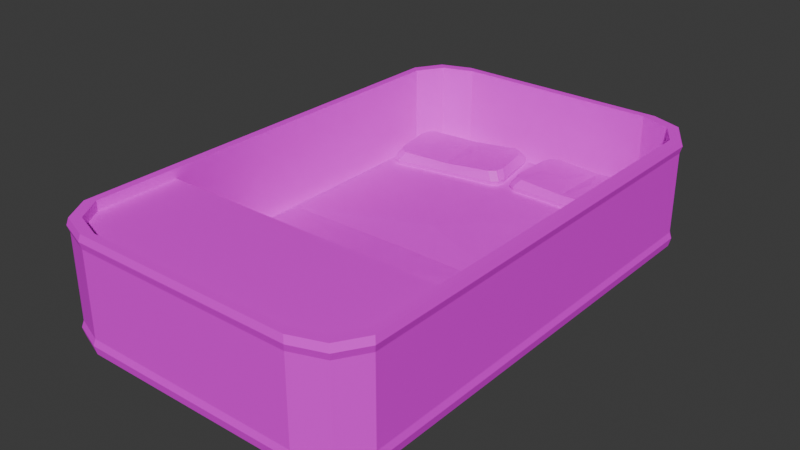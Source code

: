 # Source: SardineCan.blend  (saved by Blender 4.1.24; exported with 4.5.12 LTS)
import bpy
from mathutils import Matrix  # noqa: F401  (used for matrix-valued properties, if any)

bpy.ops.wm.read_factory_settings(use_empty=True)
scene = bpy.context.scene
scene.name = 'Scene'

# ---- collections
col_collection = bpy.data.collections.new('Collection'); scene.collection.children.link(col_collection)

# ---- images (referenced by path relative to the original .blend; pixels are not part of the script)
import os
ASSET_DIR = os.environ.get("B2B_ASSET_DIR", "")  # directory of the original .blend (textures are referenced by path, not embedded)
HERE = os.path.dirname(os.path.abspath(__file__))  # packed textures are extracted next to this script under _unpacked/

def load_image(name, relpath, width, height, colorspace="sRGB"):
    """Load a texture the original file referenced (path relative to the .blend, or extracted next to this script)."""
    p = next((c for c in (os.path.join(HERE, relpath), os.path.join(ASSET_DIR, relpath)) if relpath and os.path.exists(c)), "")
    if p:
        img = bpy.data.images.load(p, check_existing=True)
        img.name = name
    else:  # same state as the original file: an image datablock whose file is absent (Cycles renders it pink)
        img = bpy.data.images.new(name, width, height)
        img.source = "FILE"
        img.filepath = "//" + (relpath or name)
    img.colorspace_settings.name = colorspace
    return img
img_sardinecan = load_image('SardineCan', 'SardineCan.png', 1024, 1024, 'sRGB')

# ---- materials (node trees are filled in below, after node groups)
mat_sardinecan = bpy.data.materials.new('SardineCan')
mat_sardinecan.use_transparent_shadow = False

# ---- material node trees
mat_sardinecan.use_nodes = True; mat_sardinecan.node_tree.nodes.clear()
_N = mat_sardinecan.node_tree.nodes; _L = mat_sardinecan.node_tree.links
n0 = _N.new('ShaderNodeBsdfPrincipled'); n0.name = 'Principled BSDF'; n0.location = (10, 300)
n1 = _N.new('ShaderNodeOutputMaterial'); n1.name = 'Material Output'; n1.location = (300, 300)
n2 = _N.new('ShaderNodeTexImage'); n2.name = 'Image Texture'; n2.location = (-280, 280)
n2.image = img_sardinecan
_L.new(n0.outputs[0], n1.inputs[0])
_L.new(n2.outputs[0], n0.inputs[0])
n1.is_active_output = True

# ---- world
world_world = bpy.data.worlds.new('World'); scene.world = world_world
world_world.use_nodes = True; world_world.node_tree.nodes.clear()
_N = world_world.node_tree.nodes; _L = world_world.node_tree.links
n0 = _N.new('ShaderNodeOutputWorld'); n0.name = 'World Output'; n0.location = (300, 300)
n1 = _N.new('ShaderNodeBackground'); n1.name = 'Background'; n1.location = (10, 300)
n1.inputs[0].default_value = (0.05088, 0.05088, 0.05088, 1.0)
_L.new(n1.outputs[0], n0.inputs[0])
n0.is_active_output = True
world_world.color = (0.05088, 0.05088, 0.05088)
world_world.use_sun_shadow = False
world_world.sun_shadow_jitter_overblur = 0.0

# ---- meshes
me_cube_001 = bpy.data.meshes.new('Cube.001')
me_cube_001.from_pydata([(-0.8961, -1.529, 0.0), (-0.8961, -1.529, 0.7), (-1.0, 0.0, 0.0), (-1.0, 0.0, 0.7), (0.0, -1.6, 0.0), (0.0, -1.6, 0.7), (0.0, -1.551, 0.7), (0.0, 0.0, 0.0), (-0.7, -1.6, 0.7), (-0.7, 0.0, 0.0), (-0.7, -1.6, 0.0), (-0.95, 0.0, 0.7), (-0.7, -1.36, 0.0), (0.0, -1.36, 0.0), (-0.8461, -1.482, 0.7), (-1.0, -1.36, 0.7), (-1.0, -1.36, 0.0), (-0.8961, -1.529, 0.09368), (-1.0, 0.0, 0.09368), (0.0, -1.6, 0.09368), (-0.7, -1.6, 0.09368), (-1.0, -1.36, 0.09368), (-1.01, 0.0, 0.05158), (0.0, -1.61, 0.05158), (-0.71, -1.61, 0.05158), (-1.01, -1.37, 0.05158), (-0.9061, -1.539, 0.05158), (-0.8961, -1.529, 0.615), (-1.0, 0.0, 0.615), (0.0, -1.6, 0.615), (-0.7, -1.6, 0.615), (-1.0, -1.36, 0.615), (-0.9061, -1.539, 0.6575), (-1.01, 0.0, 0.6575), (0.0, -1.61, 0.6575), (-0.71, -1.61, 0.6575), (-1.01, -1.37, 0.6575), (-0.65, -1.551, 0.7), (-0.95, -1.318, 0.7), (0.0, -1.551, 0.02112), (-0.95, 3.238e-05, 0.02112), (-0.8461, -1.482, 0.02112), (-0.65, -1.551, 0.02112), (-0.95, -1.318, 0.02112), (0.0, 0.0006812, 0.02112), (0.0, -0.7691, 0.02112), (0.0, -1.054, 0.02112), (0.0, -0.4768, 0.02112)], [], [(35, 8, 1, 32), (36, 15, 3, 33), (12, 13, 4, 10), (16, 12, 10, 0), (1, 8, 37, 14), (8, 5, 6, 37), (3, 15, 38, 11), (34, 5, 8, 35), (15, 1, 14, 38), (32, 1, 15, 36), (9, 7, 13, 12), (2, 9, 12, 16), (26, 17, 21, 25), (23, 19, 20, 24), (25, 21, 18, 22), (24, 20, 17, 26), (10, 24, 26, 0), (16, 25, 22, 2), (4, 23, 24, 10), (0, 26, 25, 16), (17, 27, 31, 21), (19, 29, 30, 20), (21, 31, 28, 18), (20, 30, 27, 17), (27, 32, 36, 31), (29, 34, 35, 30), (31, 36, 33, 28), (30, 35, 32, 27), (11, 38, 43, 40), (38, 14, 41, 43), (14, 37, 42, 41), (37, 6, 39, 42), (41, 42, 46, 45), (42, 39, 46), (43, 41, 45, 47), (40, 43, 47, 44)])
_uv = me_cube_001.uv_layers.new(name='UVMap')
_uv.uv.foreach_set('vector', [0.2311, 0.2216, 0.2454, 0.2235, 0.2303, 0.2827, 0.2173, 0.2816, 0.2183, 0.3374, 0.232, 0.3376, 0.3311, 0.751, 0.3169, 0.7544, 0.6576, 0.4314, 0.8796, 0.4314, 0.8796, 0.5075, 0.6576, 0.5075, 0.5625, 0.4314, 0.6576, 0.4314, 0.6576, 0.5075, 0.5955, 0.485, 0.2303, 0.2827, 0.2454, 0.2235, 0.2662, 0.2164, 0.2516, 0.2822, 0.2454, 0.2235, 0.3313, 0.01111, 0.3464, 0.01721, 0.2662, 0.2164, 0.3311, 0.751, 0.232, 0.3376, 0.2501, 0.3438, 0.3464, 0.7473, 0.3174, 0.005541, 0.3313, 0.01111, 0.2454, 0.2235, 0.2311, 0.2216, 0.232, 0.3376, 0.2303, 0.2827, 0.2516, 0.2822, 0.2501, 0.3438, 0.2173, 0.2816, 0.2303, 0.2827, 0.232, 0.3376, 0.2183, 0.3374, 0.6576, 0.0002047, 0.8796, 0.0002047, 0.8796, 0.4314, 0.6576, 0.4314, 0.5625, 0.0002048, 0.6576, 0.0002047, 0.6576, 0.4314, 0.5625, 0.4314, 0.1855, 0.4913, 0.1712, 0.4916, 0.1719, 0.4291, 0.1855, 0.431, 0.1798, 0.7842, 0.1659, 0.7839, 0.1707, 0.5585, 0.1847, 0.5562, 0.1855, 0.431, 0.1719, 0.4291, 0.1659, 0.0006236, 0.1795, 0.0004341, 0.1847, 0.5562, 0.1707, 0.5585, 0.1712, 0.4916, 0.1855, 0.4913, 0.2015, 0.559, 0.1847, 0.5562, 0.1855, 0.4913, 0.2028, 0.4918, 0.202, 0.4288, 0.1855, 0.431, 0.1795, 0.0004341, 0.1961, 0.0002047, 0.1968, 0.7846, 0.1798, 0.7842, 0.1847, 0.5562, 0.2015, 0.559, 0.2028, 0.4918, 0.1855, 0.4913, 0.1855, 0.431, 0.202, 0.4288, 0.1655, 0.4944, 0.0002047, 0.4944, 0.0002047, 0.4314, 0.1655, 0.4314, 0.1655, 0.7824, 0.0002047, 0.7824, 0.0002047, 0.5605, 0.1655, 0.5605, 0.1655, 0.4314, 0.0002047, 0.4314, 0.0002048, 0.0002047, 0.1655, 0.0002047, 0.1655, 0.5605, 0.0002047, 0.5605, 0.0002047, 0.4944, 0.1655, 0.4944, 0.2032, 0.2798, 0.2173, 0.2816, 0.2183, 0.3374, 0.2052, 0.3411, 0.304, 0.0002047, 0.3174, 0.005541, 0.2311, 0.2216, 0.2184, 0.215, 0.2052, 0.3411, 0.2183, 0.3374, 0.3169, 0.7544, 0.3035, 0.7575, 0.2184, 0.215, 0.2311, 0.2216, 0.2173, 0.2816, 0.2032, 0.2798, 0.3468, 0.7516, 0.3468, 0.3337, 0.5621, 0.3337, 0.5621, 0.7516, 0.3468, 0.3337, 0.3468, 0.2722, 0.5621, 0.2722, 0.5621, 0.3337, 0.3468, 0.2722, 0.3468, 0.2063, 0.5621, 0.2063, 0.5621, 0.2722, 0.3468, 0.2063, 0.3468, 0.0002047, 0.5621, 0.0002047, 0.5621, 0.2063, 0.5955, 0.5297, 0.6576, 0.5079, 0.8637, 0.6655, 0.8637, 0.7557, 0.6576, 0.5079, 0.8637, 0.5079, 0.8637, 0.6655, 0.5625, 0.5817, 0.5955, 0.5297, 0.8637, 0.7557, 0.8637, 0.8484, 0.5625, 0.9996, 0.5625, 0.5817, 0.8637, 0.8484, 0.8637, 0.9998])
me_cube_001.materials.append(mat_sardinecan)
me_cube_001.use_paint_bone_selection = False
me_cube_001.use_paint_mask = True
me_cube_001.update()
me_cube_002 = bpy.data.meshes.new('Cube.002')
me_cube_002.from_pydata([(0.0, -1.551, 0.6382), (-0.95, -0.7913, 0.6382), (-0.8461, -1.482, 0.6382), (-0.65, -1.551, 0.6382), (-0.95, -1.318, 0.6382), (0.0, -0.7913, 0.6382), (0.0, -1.232, 0.6382), (0.0, -1.395, 0.6382), (0.0, -1.065, 0.6382)], [], [(2, 3, 7, 6), (3, 0, 7), (4, 2, 6, 8), (1, 4, 8, 5)])
_uv = me_cube_002.uv_layers.new(name='UVMap')
_uv.uv.foreach_set('vector', [0.5955, 0.5297, 0.6576, 0.5079, 0.8637, 0.6655, 0.8637, 0.7557, 0.6576, 0.5079, 0.8637, 0.5079, 0.8637, 0.6655, 0.5625, 0.5817, 0.5955, 0.5297, 0.8637, 0.7557, 0.8637, 0.8484, 0.5625, 0.9996, 0.5625, 0.5817, 0.8637, 0.8484, 0.8637, 0.9998])
me_cube_002.materials.append(mat_sardinecan)
me_cube_002.update()
me_cube_003 = bpy.data.meshes.new('Cube.003')
me_cube_003.from_pydata([(0.0, -1.551, 0.6382), (-0.95, 0.0, 0.6382), (-0.8461, -1.482, 0.6382), (-0.65, -1.551, 0.6382), (-0.95, -1.318, 0.6382), (0.0, 0.0, 0.6382), (0.0, -0.6922, 0.6382), (0.0, -1.082, 0.6382), (0.0, -0.2912, 0.6382), (0.0, -0.2922, 0.823), (0.0, -0.6933, 0.823), (0.0, 0.0, 0.8043), (0.0, -1.081, 0.8153), (-0.8461, -1.482, 0.7194), (-0.7022, -1.348, 0.8215), (-0.8139, -1.171, 0.8215), (-0.95, -1.318, 0.7194), (0.0, -1.424, 0.8215), (0.0, -1.551, 0.7194), (-0.4759, -1.425, 0.8215), (-0.65, -1.551, 0.7194), (-0.95, 0.0, 0.7194), (-0.8124, 0.0, 0.7966)], [], [(2, 6, 7, 3), (3, 7, 0), (4, 8, 6, 2), (1, 5, 8, 4), (15, 14, 10, 9), (2, 3, 20, 13), (3, 0, 18, 20), (19, 17, 12), (22, 15, 9, 11), (1, 4, 16, 21), (14, 19, 12, 10), (14, 15, 16, 13), (17, 19, 20, 18), (15, 22, 21, 16), (19, 14, 13, 20), (4, 2, 13, 16)])
_uv = me_cube_003.uv_layers.new(name='UVMap')
_uv.uv.foreach_set('vector', [0.3229, 0.02621, 2.309e-08, 0.3276, 3.611e-08, 0.1787, 0.248, 2.169e-08, 0.248, 2.169e-08, 3.611e-08, 0.1787, 5.173e-08, 4.522e-15, 0.3625, 0.08876, 9.713e-09, 0.4806, 2.309e-08, 0.3276, 0.3229, 0.02621, 0.3625, 0.5917, -1.15e-15, 0.5917, 9.713e-09, 0.4806, 0.3625, 0.08876, 0.9686, 0.4426, 0.9262, 0.51, 0.6595, 0.2651, 0.6595, 0.1132, 0.6905, 0.542, 0.6905, 0.6202, 0.6595, 0.6202, 0.6595, 0.542, 0.6905, 0.6202, 0.6905, 0.8647, 0.6595, 0.8647, 0.6595, 0.6202, 0.8403, 0.5404, 0.6595, 0.542, 0.6598, 0.4123, 0.969, -1.012e-08, 0.9686, 0.4426, 0.6595, 0.1132, 0.6602, 0.003277, 1.0, -4.113e-09, 1.0, 0.483, 0.969, 0.483, 0.969, -6.454e-09, 0.9262, 0.51, 0.8403, 0.5404, 0.6598, 0.4123, 0.6595, 0.2651, 0.5782, 0.489, 0.5817, 0.4094, 0.6595, 0.4337, 0.6562, 0.5076, 0.3625, 0.649, 0.5187, 0.558, 0.6049, 0.5679, 0.392, 0.6928, 0.5817, 0.4094, 0.3625, 0.02486, 0.4118, 1.94e-08, 0.6595, 0.4337, 0.5187, 0.558, 0.5782, 0.489, 0.6562, 0.5076, 0.6049, 0.5679, 1.0, 0.483, 1.0, 0.5542, 0.969, 0.5542, 0.969, 0.483])
me_cube_003.materials.append(mat_sardinecan)
me_cube_003.update()
me_cube_004 = bpy.data.meshes.new('Cube.004')
me_cube_004.from_pydata([(-0.8025, 1.077, -0.8246), (-0.4698, 1.37, -0.8246), (-0.8243, 1.285, -0.8246), (-0.8314, 1.241, -0.8246), (-0.7939, 1.312, -0.8246), (-0.503, 1.13, -0.7271), (-0.6034, 1.113, -0.7271), (-0.4299, 1.143, -0.737), (-0.7004, 1.095, -0.7312), (-0.8381, 1.29, -0.7811), (-0.7981, 1.259, -0.7279), (-0.7588, 1.295, -0.7279), (-0.8016, 1.323, -0.7811), (-0.7862, 1.08, -0.7279), (-0.8179, 1.075, -0.7811), (-0.8076, 1.199, -0.7279), (-0.8466, 1.237, -0.7811), (-0.4718, 1.381, -0.7811), (-0.4657, 1.346, -0.7411), (-0.3899, 0.9167, -0.8246), (-0.7521, 0.8752, -0.8246), (-0.7736, 0.9136, -0.8246), (-0.714, 0.8596, -0.8246), (-0.7634, 0.866, -0.7811), (-0.7361, 0.908, -0.7279), (-0.687, 0.8878, -0.7279), (-0.7178, 0.8473, -0.7811), (-0.7656, 0.9612, -0.7279), (-0.7892, 0.9121, -0.7811), (-0.3879, 0.9054, -0.7811), (-0.394, 0.9399, -0.7411), (-0.05725, 1.209, -0.8246), (-0.1077, 1.411, -0.8246), (-0.08615, 1.373, -0.8246), (-0.1457, 1.427, -0.8246), (-0.3567, 1.156, -0.7271), (-0.2564, 1.174, -0.7271), (-0.1594, 1.191, -0.7312), (-0.09633, 1.42, -0.7811), (-0.1236, 1.378, -0.7279), (-0.1727, 1.399, -0.7279), (-0.1419, 1.439, -0.7811), (-0.07355, 1.206, -0.7279), (-0.04181, 1.212, -0.7811), (-0.09419, 1.325, -0.7279), (-0.0705, 1.374, -0.7811), (-0.03546, 1.002, -0.8246), (-0.02835, 1.045, -0.8246), (-0.06583, 0.9739, -0.8246), (-0.02166, 0.9968, -0.7811), (-0.06162, 1.027, -0.7279), (-0.1009, 0.9911, -0.7279), (-0.0581, 0.9636, -0.7811), (-0.05219, 1.087, -0.7279), (-0.01313, 1.049, -0.7811), (0.05948, 1.224, -0.8246), (0.4442, 1.443, -0.8246), (0.07991, 1.432, -0.8246), (0.06419, 1.39, -0.8246), (0.1152, 1.453, -0.8246), (0.3635, 1.216, -0.7271), (0.2616, 1.218, -0.7271), (0.4377, 1.213, -0.737), (0.1631, 1.221, -0.7312), (0.06734, 1.439, -0.7811), (0.1004, 1.401, -0.7279), (0.1461, 1.429, -0.7279), (0.1097, 1.464, -0.7811), (0.07603, 1.224, -0.7279), (0.04382, 1.225, -0.7811), (0.07909, 1.345, -0.7279), (0.04849, 1.39, -0.7811), (0.4445, 1.455, -0.7811), (0.4435, 1.42, -0.7411), (0.4312, 0.9836, -0.8246), (0.06814, 1.016, -0.8246), (0.05478, 1.058, -0.8246), (0.1022, 0.9929, -0.8246), (0.05518, 1.009, -0.7811), (0.09032, 1.045, -0.7279), (0.1344, 1.015, -0.7279), (0.09607, 0.9816, -0.7811), (0.07224, 1.103, -0.7279), (0.03914, 1.059, -0.7811), (0.4309, 0.9721, -0.7811), (0.4319, 1.007, -0.7411), (0.8159, 1.203, -0.8246), (0.8073, 1.411, -0.8246), (0.8206, 1.369, -0.8246), (0.7732, 1.434, -0.8246), (0.5119, 1.211, -0.7271), (0.6138, 1.208, -0.7271), (0.7123, 1.206, -0.7312), (0.8202, 1.418, -0.7811), (0.7851, 1.382, -0.7279), (0.741, 1.412, -0.7279), (0.7793, 1.445, -0.7811), (0.7994, 1.203, -0.7279), (0.8316, 1.202, -0.7811), (0.8032, 1.324, -0.7279), (0.8363, 1.367, -0.7811), (0.7955, 0.9953, -0.8246), (0.8112, 1.036, -0.8246), (0.7602, 0.9742, -0.8246), (0.8081, 0.9878, -0.7811), (0.775, 1.025, -0.7279), (0.7293, 0.9982, -0.7279), (0.7657, 0.9626, -0.7811), (0.7963, 1.082, -0.7279), (0.8269, 1.037, -0.7811)], [], [(11, 10, 6, 5), (2, 3, 16, 9), (3, 0, 14, 16), (15, 13, 8), (18, 11, 5, 7), (1, 4, 12, 17), (10, 15, 8, 6), (10, 11, 12, 9), (13, 15, 16, 14), (11, 18, 17, 12), (15, 10, 9, 16), (4, 2, 9, 12), (25, 5, 6, 24), (20, 23, 28, 21), (21, 28, 14, 0), (27, 8, 13), (30, 7, 5, 25), (19, 29, 26, 22), (24, 6, 8, 27), (24, 23, 26, 25), (13, 14, 28, 27), (25, 26, 29, 30), (27, 28, 23, 24), (22, 26, 23, 20), (40, 35, 36, 39), (32, 38, 45, 33), (33, 45, 43, 31), (44, 37, 42), (18, 7, 35, 40), (1, 17, 41, 34), (39, 36, 37, 44), (39, 38, 41, 40), (42, 43, 45, 44), (40, 41, 17, 18), (44, 45, 38, 39), (34, 41, 38, 32), (51, 50, 36, 35), (46, 47, 54, 49), (47, 31, 43, 54), (53, 42, 37), (30, 51, 35, 7), (19, 48, 52, 29), (50, 53, 37, 36), (50, 51, 52, 49), (42, 53, 54, 43), (51, 30, 29, 52), (53, 50, 49, 54), (48, 46, 49, 52), (66, 65, 61, 60), (57, 58, 71, 64), (58, 55, 69, 71), (70, 68, 63), (73, 66, 60, 62), (56, 59, 67, 72), (65, 70, 63, 61), (65, 66, 67, 64), (68, 70, 71, 69), (66, 73, 72, 67), (70, 65, 64, 71), (59, 57, 64, 67), (80, 60, 61, 79), (75, 78, 83, 76), (76, 83, 69, 55), (82, 63, 68), (85, 62, 60, 80), (74, 84, 81, 77), (79, 61, 63, 82), (79, 78, 81, 80), (68, 69, 83, 82), (80, 81, 84, 85), (82, 83, 78, 79), (77, 81, 78, 75), (95, 90, 91, 94), (87, 93, 100, 88), (88, 100, 98, 86), (99, 92, 97), (73, 62, 90, 95), (56, 72, 96, 89), (94, 91, 92, 99), (94, 93, 96, 95), (97, 98, 100, 99), (95, 96, 72, 73), (99, 100, 93, 94), (89, 96, 93, 87), (106, 105, 91, 90), (101, 102, 109, 104), (102, 86, 98, 109), (108, 97, 92), (85, 106, 90, 62), (74, 103, 107, 84), (105, 108, 92, 91), (105, 106, 107, 104), (97, 108, 109, 98), (106, 85, 84, 107), (108, 105, 104, 109), (103, 101, 104, 107)])
_uv = me_cube_004.uv_layers.new(name='UVMap')
_uv.uv.foreach_set('vector', [0.3088, 0.04823, 0.33, 0.01472, 0.4632, 0.1388, 0.4632, 0.2149, 0.1145, 0.5461, 0.1108, 0.578, 0.07634, 0.5789, 0.08075, 0.5407, 0.1108, 0.578, 0.1108, 0.7016, 0.07634, 0.7016, 0.07634, 0.5789, 0.3729, -5.714e-09, 0.4632, 0.0002726, 0.4632, 0.06533, 0.3091, 0.2703, 0.3088, 0.04823, 0.4632, 0.2149, 0.4632, 0.2703, 0.9456, 0.2799, 0.9456, 0.5213, 0.912, 0.5254, 0.912, 0.2797, 0.33, 0.01472, 0.3729, -5.714e-09, 0.4632, 0.06533, 0.4632, 0.1388, 0.7545, 0.0385, 0.7333, 0.07202, 0.7075, 0.04412, 0.7272, 0.01303, 0.2114, 0.66, 0.2113, 0.5701, 0.2407, 0.5407, 0.2407, 0.6634, 0.7333, 0.07202, 0.7336, 0.2941, 0.7075, 0.2941, 0.7075, 0.04412, 0.7974, 0.02378, 0.7545, 0.0385, 0.7272, 0.01303, 0.7644, -4.616e-09, 0.9456, 0.5213, 0.9503, 0.5438, 0.9177, 0.5524, 0.912, 0.5254, 0.6176, 0.04823, 0.4632, 0.2149, 0.4632, 0.1388, 0.5964, 0.01472, 0.1145, 0.8551, 0.08075, 0.8602, 0.07634, 0.8243, 0.1108, 0.8253, 0.1108, 0.8253, 0.07634, 0.8243, 0.07634, 0.7016, 0.1108, 0.7016, 0.5535, 5.891e-09, 0.4632, 0.06533, 0.4632, 0.0002726, 0.6173, 0.2703, 0.4632, 0.2703, 0.4632, 0.2149, 0.6176, 0.04823, 0.831, 0.2812, 0.7974, 0.2812, 0.7974, 0.03123, 0.831, 0.03559, 0.5964, 0.01472, 0.4632, 0.1388, 0.4632, 0.06533, 0.5535, 5.891e-09, 0.4592, 0.5816, 0.4224, 0.5751, 0.4354, 0.5407, 0.4732, 0.5445, 0.2114, 0.66, 0.2407, 0.6634, 0.2407, 0.7862, 0.2113, 0.7499, 0.9503, 0.5276, 0.9811, 0.5, 0.9811, 0.75, 0.9598, 0.7497, 0.4732, 0.6248, 0.4344, 0.6127, 0.4224, 0.5751, 0.4592, 0.5816, 0.831, 0.03559, 0.7974, 0.03123, 0.803, -4.283e-08, 0.8356, 0.009562, 0.3088, 0.4925, 0.4632, 0.3258, 0.4632, 0.4018, 0.33, 0.526, 0.07634, 0.8551, 0.04258, 0.8602, 0.03817, 0.8243, 0.07267, 0.8253, 0.07267, 0.8253, 0.03817, 0.8243, 0.03817, 0.7016, 0.07267, 0.7016, 0.3729, 0.5407, 0.4632, 0.4754, 0.4632, 0.5404, 0.3091, 0.2703, 0.4632, 0.2703, 0.4632, 0.3258, 0.3088, 0.4925, 0.9456, 0.2799, 0.912, 0.2797, 0.912, 0.03406, 0.9456, 0.03855, 0.33, 0.526, 0.4632, 0.4018, 0.4632, 0.4754, 0.3729, 0.5407, 0.7545, 0.5498, 0.7272, 0.5752, 0.7075, 0.5441, 0.7333, 0.5162, 0.2408, 0.66, 0.27, 0.6634, 0.27, 0.7862, 0.2407, 0.7499, 0.7333, 0.5162, 0.7075, 0.5441, 0.7075, 0.2941, 0.7336, 0.2941, 0.7974, 0.5645, 0.7644, 0.5883, 0.7272, 0.5752, 0.7545, 0.5498, 0.9456, 0.03855, 0.912, 0.03406, 0.9177, -2.757e-08, 0.9503, 0.01016, 0.6176, 0.4925, 0.5964, 0.526, 0.4632, 0.4018, 0.4632, 0.3258, 0.07634, 0.5461, 0.07267, 0.578, 0.03817, 0.5789, 0.04258, 0.5407, 0.07267, 0.578, 0.07267, 0.7016, 0.03817, 0.7016, 0.03817, 0.5789, 0.5535, 0.5407, 0.4632, 0.5404, 0.4632, 0.4754, 0.6173, 0.2703, 0.6176, 0.4925, 0.4632, 0.3258, 0.4632, 0.2703, 0.831, 0.2812, 0.831, 0.5269, 0.7974, 0.5312, 0.7974, 0.2812, 0.5964, 0.526, 0.5535, 0.5407, 0.4632, 0.4754, 0.4632, 0.4018, 0.284, 0.5816, 0.27, 0.5445, 0.3078, 0.5407, 0.3208, 0.5751, 0.2408, 0.66, 0.2407, 0.5701, 0.27, 0.5407, 0.27, 0.6634, 0.9503, 0.9718, 0.9598, 0.7497, 0.9811, 0.75, 0.9811, 1.0, 0.27, 0.6248, 0.284, 0.5816, 0.3208, 0.5751, 0.3088, 0.6127, 0.831, 0.5269, 0.8356, 0.5527, 0.803, 0.5622, 0.7974, 0.5312, 0.3088, 0.4925, 0.2876, 0.526, 0.1544, 0.4018, 0.1544, 0.3258, 0.1145, 0.8551, 0.1182, 0.8253, 0.1527, 0.8243, 0.1483, 0.8602, 0.1182, 0.8253, 0.1182, 0.7016, 0.1527, 0.7016, 0.1527, 0.8243, 0.2447, 0.5407, 0.1544, 0.5404, 0.1544, 0.4754, 0.3085, 0.2703, 0.3088, 0.4925, 0.1544, 0.3258, 0.1544, 0.2703, 0.8402, 0.2812, 0.8402, 0.03559, 0.8738, 0.03124, 0.8738, 0.2812, 0.2876, 0.526, 0.2447, 0.5407, 0.1544, 0.4754, 0.1544, 0.4018, 0.3576, 0.5838, 0.3716, 0.6209, 0.3338, 0.6248, 0.3208, 0.5903, 0.1819, 0.66, 0.182, 0.7499, 0.1527, 0.7862, 0.1527, 0.6634, 0.9811, 0.02762, 0.9716, 0.2497, 0.9503, 0.25, 0.9503, -8.666e-10, 0.3716, 0.5407, 0.3576, 0.5838, 0.3208, 0.5903, 0.3327, 0.5528, 0.8402, 0.03559, 0.8356, 0.009562, 0.8682, -9.384e-09, 0.8738, 0.03124, 1.044e-07, 0.4925, 0.1544, 0.3258, 0.1544, 0.4018, 0.0212, 0.526, 0.1145, 0.5461, 0.1483, 0.5407, 0.1527, 0.5789, 0.1182, 0.578, 0.1182, 0.578, 0.1527, 0.5789, 0.1527, 0.7016, 0.1182, 0.7016, 0.06411, 0.5407, 0.1544, 0.4754, 0.1544, 0.5404, 0.0002869, 0.2703, 0.1544, 0.2703, 0.1544, 0.3258, 1.044e-07, 0.4925, 0.8785, 0.2799, 0.912, 0.2797, 0.912, 0.5254, 0.8785, 0.5213, 0.0212, 0.526, 0.1544, 0.4018, 0.1544, 0.4754, 0.06411, 0.5407, 0.6646, 0.5498, 0.6373, 0.5752, 0.6176, 0.5441, 0.6434, 0.5162, 0.1819, 0.66, 0.1527, 0.6634, 0.1527, 0.5407, 0.182, 0.5701, 0.6434, 0.5162, 0.6176, 0.5441, 0.6176, 0.2941, 0.6437, 0.2941, 0.7075, 0.5645, 0.6745, 0.5883, 0.6373, 0.5752, 0.6646, 0.5498, 0.8785, 0.5213, 0.912, 0.5254, 0.9064, 0.5524, 0.8738, 0.5438, 0.3088, 0.04823, 0.1544, 0.2149, 0.1544, 0.1388, 0.2876, 0.01472, -5.818e-09, 0.5461, 0.03377, 0.5407, 0.03817, 0.5789, 0.003671, 0.578, 0.003671, 0.578, 0.03817, 0.5789, 0.03817, 0.7016, 0.003671, 0.7016, 0.2447, 1.891e-08, 0.1544, 0.06533, 0.1544, 0.0002726, 0.3085, 0.2703, 0.1544, 0.2703, 0.1544, 0.2149, 0.3088, 0.04823, 0.8402, 0.2812, 0.8738, 0.2812, 0.8738, 0.5312, 0.8402, 0.5269, 0.2876, 0.01472, 0.1544, 0.1388, 0.1544, 0.06533, 0.2447, 1.891e-08, 0.3856, 0.5838, 0.4224, 0.5903, 0.4094, 0.6248, 0.3716, 0.6209, 0.2112, 0.66, 0.182, 0.6634, 0.182, 0.5407, 0.2113, 0.5701, 0.9811, 0.4718, 0.9503, 0.5, 0.9503, 0.25, 0.9716, 0.2497, 0.3716, 0.5407, 0.4105, 0.5528, 0.4224, 0.5903, 0.3856, 0.5838, 0.8402, 0.5269, 0.8738, 0.5312, 0.8682, 0.5622, 0.8356, 0.5527, -7.868e-08, 0.04823, 0.0212, 0.01472, 0.1544, 0.1388, 0.1544, 0.2149, 3.667e-09, 0.8551, 0.003671, 0.8253, 0.03817, 0.8243, 0.03377, 0.8602, 0.003671, 0.8253, 0.003671, 0.7016, 0.03817, 0.7016, 0.03817, 0.8243, 0.06411, 1.27e-07, 0.1544, 0.0002726, 0.1544, 0.06533, 0.0002869, 0.2703, -7.868e-08, 0.04823, 0.1544, 0.2149, 0.1544, 0.2703, 0.8785, 0.2799, 0.8785, 0.03855, 0.912, 0.03406, 0.912, 0.2797, 0.0212, 0.01472, 0.06411, 1.27e-07, 0.1544, 0.06533, 0.1544, 0.1388, 0.6646, 0.0385, 0.6434, 0.07202, 0.6176, 0.04412, 0.6373, 0.01303, 0.2112, 0.66, 0.2113, 0.7499, 0.182, 0.7862, 0.182, 0.6634, 0.6434, 0.07202, 0.6437, 0.2941, 0.6176, 0.2941, 0.6176, 0.04412, 0.7075, 0.02378, 0.6646, 0.0385, 0.6373, 0.01303, 0.6745, 3.021e-08, 0.8785, 0.03855, 0.8738, 0.01016, 0.9064, 2.137e-08, 0.912, 0.03406])
me_cube_004.materials.append(mat_sardinecan)
me_cube_004.update()

# ---- objects
ob_can = bpy.data.objects.new('can', me_cube_001)
ob_lid = bpy.data.objects.new('lid', me_cube_002)
ob_bed = bpy.data.objects.new('Bed', me_cube_003)
ob_pillows = bpy.data.objects.new('Pillows', me_cube_004)

# ---- transforms, parenting, visibility, modifiers, constraints
ob_can.location = (0.0, 0.0, 0.0)
_m = ob_can.modifiers.new('Mirror', 'MIRROR')
_m.use_axis = (True, True, False)
ob_lid.location = (0.0, 0.0, 0.0)
_m = ob_lid.modifiers.new('Mirror', 'MIRROR')
ob_bed.location = (0.0, 0.0, -0.5903)
_m = ob_bed.modifiers.new('Mirror', 'MIRROR')
_m.use_axis = (True, True, False)
_m.use_clip = True
ob_pillows.location = (0.0, 0.0, 1.04)

# ---- collection membership
col_collection.objects.link(ob_can)
col_collection.objects.link(ob_lid)
col_collection.objects.link(ob_bed)
col_collection.objects.link(ob_pillows)

# ---- scene / render settings (as saved in the file)
scene.frame_start = 1; scene.frame_end = 250; scene.frame_set(1)
scene.render.engine = 'BLENDER_EEVEE_NEXT'
scene.cycles.sampling_pattern = 'TABULATED_SOBOL'
scene.eevee.ray_tracing_options.trace_max_roughness = 0.0
bpy.context.view_layer.update()

# ---- added for rendering (the .blend has no active camera and no usable light): camera, sun
cam_auto = bpy.data.cameras.new('AutoCamera')
cam_auto.lens = 50.0
cam_auto.sensor_width = 36.0
cam_auto.clip_end = 1000.0
ob_auto_camera = bpy.data.objects.new('AutoCamera', cam_auto)
scene.collection.objects.link(ob_auto_camera)
ob_auto_camera.location = (3.57606, -4.29127, 3.21085)
ob_auto_camera.rotation_euler = (1.09748, -7.21219e-08, 0.694738)
scene.camera = ob_auto_camera
light_auto_sun = bpy.data.lights.new('AutoSun', 'SUN')
light_auto_sun.energy = 3.0
light_auto_sun.angle = 0.0523599
ob_auto_sun = bpy.data.objects.new('AutoSun', light_auto_sun)
scene.collection.objects.link(ob_auto_sun)
ob_auto_sun.rotation_euler = (0.872665, 0.174533, 0.523599)
bpy.context.view_layer.update()
